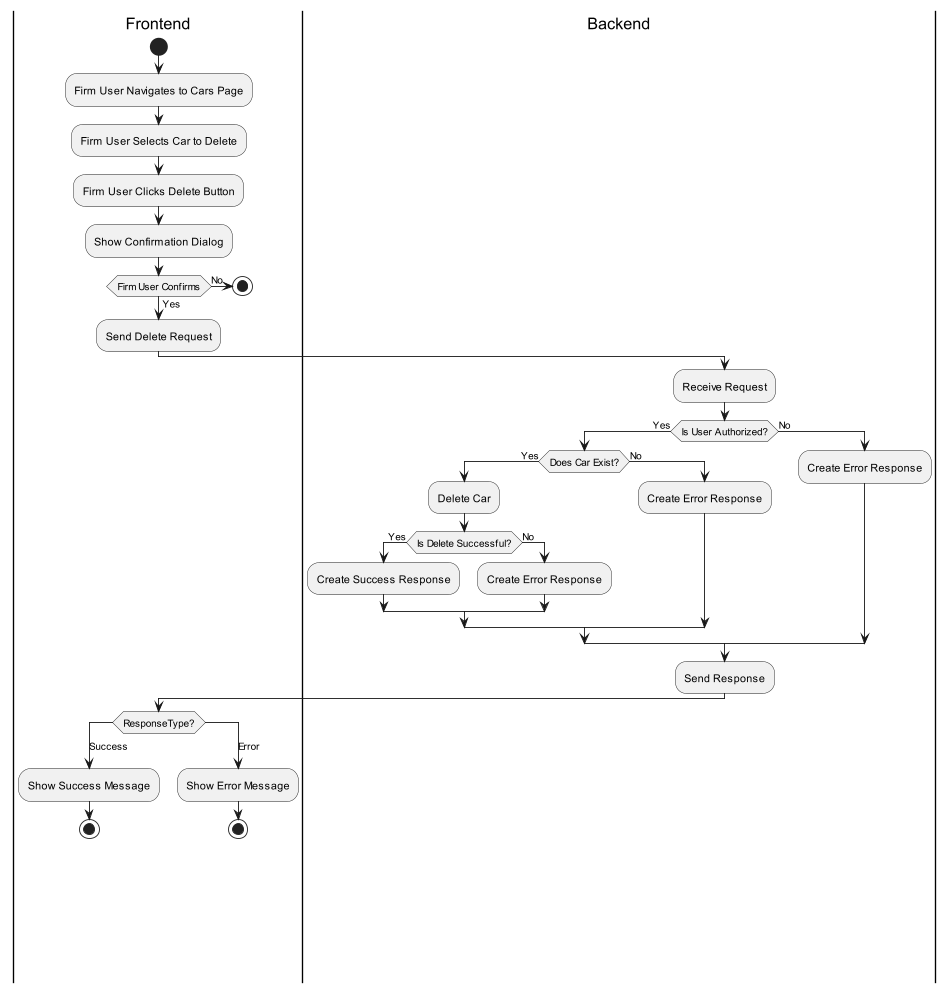

The diagram above was rendered by PlantUML. Its source (embedded in the PNG):
@startuml
'https://plantuml.com/activity-diagram-beta
' Delete A Car
skinparam ConditionEndStyle hline

|Frontend|
start

:Firm User Navigates to Cars Page;
:Firm User Selects Car to Delete;
:Firm User Clicks Delete Button;
:Show Confirmation Dialog;

if (Firm User Confirms) then (Yes)
    :Send Delete Request;

    |Backend|

    :Receive Request;

    if (Is User Authorized?) then (Yes)
        if (Does Car Exist?) then (Yes)
            :Delete Car;
            if (Is Delete Successful?) then (Yes)
                :Create Success Response;
            else (No)
                :Create Error Response;
            endif
        else (No)
            :Create Error Response;
        endif
    else (No)
        :Create Error Response;
    endif

    :Send Response;

    |Frontend|

    switch (ResponseType?)
    case (Success)
        :Show Success Message;
        stop
    case (Error)
        :Show Error Message;
        stop
    endswitch

else (No)
    |Frontend|
stop

endif

@enduml